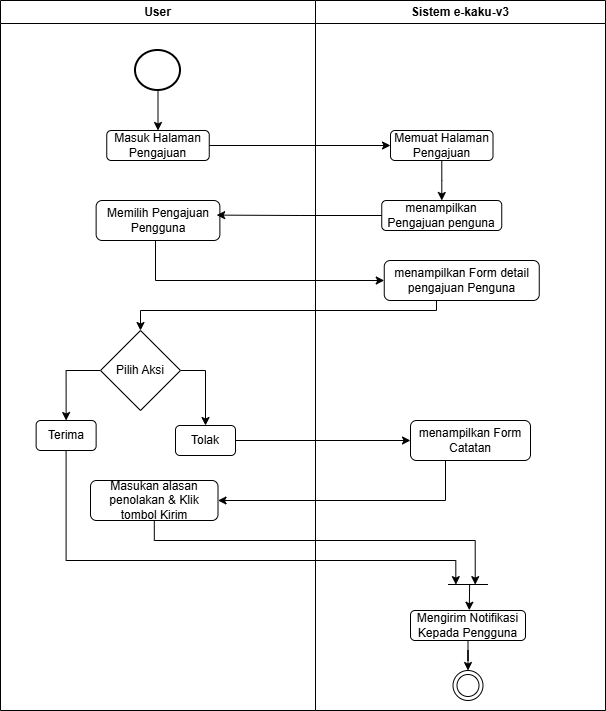

The diagram above was exported from draw.io. Its source (the exported page's mxGraphModel, read from the mxfile embedded in the PNG):
<mxGraphModel dx="644" dy="403" grid="1" gridSize="10" guides="1" tooltips="1" connect="1" arrows="1" fold="1" page="1" pageScale="1" pageWidth="850" pageHeight="1100" math="0" shadow="0">
  <root>
    <mxCell id="VMiXGj1ZeWyZMn4uUiSx-0" />
    <mxCell id="VMiXGj1ZeWyZMn4uUiSx-1" parent="VMiXGj1ZeWyZMn4uUiSx-0" />
    <mxCell id="VMiXGj1ZeWyZMn4uUiSx-2" parent="VMiXGj1ZeWyZMn4uUiSx-1" style="swimlane;whiteSpace=wrap;html=1;" value="User" vertex="1">
      <mxGeometry height="710" width="315" x="135" y="110" as="geometry" />
    </mxCell>
    <mxCell id="VMiXGj1ZeWyZMn4uUiSx-3" edge="1" parent="VMiXGj1ZeWyZMn4uUiSx-2" source="VMiXGj1ZeWyZMn4uUiSx-4" style="edgeStyle=orthogonalEdgeStyle;rounded=0;orthogonalLoop=1;jettySize=auto;html=1;entryX=0.5;entryY=0;entryDx=0;entryDy=0;" target="VMiXGj1ZeWyZMn4uUiSx-5">
      <mxGeometry relative="1" as="geometry" />
    </mxCell>
    <mxCell id="VMiXGj1ZeWyZMn4uUiSx-4" parent="VMiXGj1ZeWyZMn4uUiSx-2" style="strokeWidth=2;html=1;shape=mxgraph.flowchart.start_2;whiteSpace=wrap;" value="" vertex="1">
      <mxGeometry height="40" width="45" x="135" y="50" as="geometry" />
    </mxCell>
    <mxCell id="VMiXGj1ZeWyZMn4uUiSx-5" parent="VMiXGj1ZeWyZMn4uUiSx-2" style="rounded=1;whiteSpace=wrap;html=1;" value="Masuk Halaman Pengajuan" vertex="1">
      <mxGeometry height="30" width="102.5" x="106.25" y="130" as="geometry" />
    </mxCell>
    <mxCell id="VMiXGj1ZeWyZMn4uUiSx-6" parent="VMiXGj1ZeWyZMn4uUiSx-2" style="rounded=1;whiteSpace=wrap;html=1;" value="Memilih Pengajuan Pengguna" vertex="1">
      <mxGeometry height="40" width="123.75" x="95.63" y="200" as="geometry" />
    </mxCell>
    <mxCell id="r1zW2lwMkG7LFFLs3ZEm-32" edge="1" parent="VMiXGj1ZeWyZMn4uUiSx-2" source="VMiXGj1ZeWyZMn4uUiSx-13" style="edgeStyle=orthogonalEdgeStyle;rounded=0;orthogonalLoop=1;jettySize=auto;html=1;entryX=0.5;entryY=0;entryDx=0;entryDy=0;" target="r1zW2lwMkG7LFFLs3ZEm-31">
      <mxGeometry relative="1" as="geometry" />
    </mxCell>
    <mxCell id="r1zW2lwMkG7LFFLs3ZEm-33" edge="1" parent="VMiXGj1ZeWyZMn4uUiSx-2" source="VMiXGj1ZeWyZMn4uUiSx-13" style="edgeStyle=orthogonalEdgeStyle;rounded=0;orthogonalLoop=1;jettySize=auto;html=1;entryX=0.5;entryY=0;entryDx=0;entryDy=0;" target="r1zW2lwMkG7LFFLs3ZEm-30">
      <mxGeometry relative="1" as="geometry">
        <Array as="points">
          <mxPoint x="205" y="370" />
        </Array>
      </mxGeometry>
    </mxCell>
    <mxCell id="VMiXGj1ZeWyZMn4uUiSx-13" parent="VMiXGj1ZeWyZMn4uUiSx-2" style="rhombus;whiteSpace=wrap;html=1;" value="Pilih Aksi" vertex="1">
      <mxGeometry height="80" width="80" x="100" y="330" as="geometry" />
    </mxCell>
    <mxCell id="r1zW2lwMkG7LFFLs3ZEm-30" parent="VMiXGj1ZeWyZMn4uUiSx-2" style="rounded=1;whiteSpace=wrap;html=1;" value="Tolak" vertex="1">
      <mxGeometry height="30" width="60" x="175" y="425" as="geometry" />
    </mxCell>
    <mxCell id="r1zW2lwMkG7LFFLs3ZEm-31" parent="VMiXGj1ZeWyZMn4uUiSx-2" style="rounded=1;whiteSpace=wrap;html=1;" value="Terima" vertex="1">
      <mxGeometry height="30" width="60" x="35.629999999999995" y="420" as="geometry" />
    </mxCell>
    <mxCell id="r1zW2lwMkG7LFFLs3ZEm-37" parent="VMiXGj1ZeWyZMn4uUiSx-2" style="rounded=1;whiteSpace=wrap;html=1;" value="Masukan alasan penolakan &amp;amp; Klik tombol Kirim" vertex="1">
      <mxGeometry height="40" width="127.51" x="90" y="480" as="geometry" />
    </mxCell>
    <mxCell id="VMiXGj1ZeWyZMn4uUiSx-8" parent="VMiXGj1ZeWyZMn4uUiSx-1" style="swimlane;whiteSpace=wrap;html=1;" value="Sistem e-kaku-v3" vertex="1">
      <mxGeometry height="710" width="290" x="450" y="110" as="geometry" />
    </mxCell>
    <mxCell id="VMiXGj1ZeWyZMn4uUiSx-9" parent="VMiXGj1ZeWyZMn4uUiSx-8" style="ellipse;html=1;shape=endState;" value="" vertex="1">
      <mxGeometry height="30" width="30" x="137.5" y="670" as="geometry" />
    </mxCell>
    <mxCell id="r1zW2lwMkG7LFFLs3ZEm-24" edge="1" parent="VMiXGj1ZeWyZMn4uUiSx-8" source="VMiXGj1ZeWyZMn4uUiSx-11" style="edgeStyle=orthogonalEdgeStyle;rounded=0;orthogonalLoop=1;jettySize=auto;html=1;" target="r1zW2lwMkG7LFFLs3ZEm-23" value="">
      <mxGeometry relative="1" as="geometry" />
    </mxCell>
    <mxCell id="VMiXGj1ZeWyZMn4uUiSx-11" parent="VMiXGj1ZeWyZMn4uUiSx-8" style="rounded=1;whiteSpace=wrap;html=1;" value="Memuat Halaman Pengajuan" vertex="1">
      <mxGeometry height="30" width="102.5" x="75" y="130" as="geometry" />
    </mxCell>
    <mxCell id="VMiXGj1ZeWyZMn4uUiSx-14" edge="1" parent="VMiXGj1ZeWyZMn4uUiSx-8" source="VMiXGj1ZeWyZMn4uUiSx-15" style="edgeStyle=orthogonalEdgeStyle;rounded=0;orthogonalLoop=1;jettySize=auto;html=1;" target="VMiXGj1ZeWyZMn4uUiSx-9" value="">
      <mxGeometry relative="1" as="geometry" />
    </mxCell>
    <mxCell id="VMiXGj1ZeWyZMn4uUiSx-15" parent="VMiXGj1ZeWyZMn4uUiSx-8" style="rounded=1;whiteSpace=wrap;html=1;" value="Mengirim Notifikasi Kepada Pengguna" vertex="1">
      <mxGeometry height="30" width="115" x="95" y="610" as="geometry" />
    </mxCell>
    <mxCell id="r1zW2lwMkG7LFFLs3ZEm-23" parent="VMiXGj1ZeWyZMn4uUiSx-8" style="rounded=1;whiteSpace=wrap;html=1;" value="menampilkan Pengajuan penguna" vertex="1">
      <mxGeometry height="30" width="120" x="66.25" y="200" as="geometry" />
    </mxCell>
    <mxCell id="r1zW2lwMkG7LFFLs3ZEm-27" parent="VMiXGj1ZeWyZMn4uUiSx-8" style="rounded=1;whiteSpace=wrap;html=1;" value="menampilkan Form detail pengajuan Penguna" vertex="1">
      <mxGeometry height="40" width="155" x="68.75" y="260" as="geometry" />
    </mxCell>
    <mxCell id="r1zW2lwMkG7LFFLs3ZEm-35" parent="VMiXGj1ZeWyZMn4uUiSx-8" style="rounded=1;whiteSpace=wrap;html=1;" value="menampilkan Form Catatan" vertex="1">
      <mxGeometry height="40" width="120" x="95" y="420" as="geometry" />
    </mxCell>
    <mxCell id="r1zW2lwMkG7LFFLs3ZEm-40" parent="VMiXGj1ZeWyZMn4uUiSx-8" style="line;strokeWidth=1;fillColor=none;align=left;verticalAlign=middle;spacingTop=-1;spacingLeft=3;spacingRight=3;rotatable=0;labelPosition=right;points=[];portConstraint=eastwest;strokeColor=inherit;" value="" vertex="1">
      <mxGeometry height="8" width="40" x="132.5" y="580" as="geometry" />
    </mxCell>
    <mxCell id="r1zW2lwMkG7LFFLs3ZEm-41" edge="1" parent="VMiXGj1ZeWyZMn4uUiSx-8" source="r1zW2lwMkG7LFFLs3ZEm-40" style="endArrow=classic;html=1;rounded=0;exitX=0.541;exitY=0.53;exitDx=0;exitDy=0;exitPerimeter=0;entryX=0.511;entryY=-0.009;entryDx=0;entryDy=0;entryPerimeter=0;" target="VMiXGj1ZeWyZMn4uUiSx-15" value="">
      <mxGeometry height="50" relative="1" width="50" as="geometry">
        <mxPoint x="127.5" y="630" as="sourcePoint" />
        <mxPoint x="152.5" y="609" as="targetPoint" />
      </mxGeometry>
    </mxCell>
    <mxCell id="VMiXGj1ZeWyZMn4uUiSx-19" edge="1" parent="VMiXGj1ZeWyZMn4uUiSx-1" source="VMiXGj1ZeWyZMn4uUiSx-5" style="edgeStyle=orthogonalEdgeStyle;rounded=0;orthogonalLoop=1;jettySize=auto;html=1;entryX=0;entryY=0.5;entryDx=0;entryDy=0;" target="VMiXGj1ZeWyZMn4uUiSx-11">
      <mxGeometry relative="1" as="geometry" />
    </mxCell>
    <mxCell id="r1zW2lwMkG7LFFLs3ZEm-26" edge="1" parent="VMiXGj1ZeWyZMn4uUiSx-1" source="r1zW2lwMkG7LFFLs3ZEm-23" style="edgeStyle=orthogonalEdgeStyle;rounded=0;orthogonalLoop=1;jettySize=auto;html=1;entryX=0.974;entryY=0.365;entryDx=0;entryDy=0;entryPerimeter=0;" target="VMiXGj1ZeWyZMn4uUiSx-6">
      <mxGeometry relative="1" as="geometry" />
    </mxCell>
    <mxCell id="r1zW2lwMkG7LFFLs3ZEm-28" edge="1" parent="VMiXGj1ZeWyZMn4uUiSx-1" source="VMiXGj1ZeWyZMn4uUiSx-6" style="edgeStyle=orthogonalEdgeStyle;rounded=0;orthogonalLoop=1;jettySize=auto;html=1;entryX=0;entryY=0.5;entryDx=0;entryDy=0;" target="r1zW2lwMkG7LFFLs3ZEm-27">
      <mxGeometry relative="1" as="geometry">
        <Array as="points">
          <mxPoint x="290" y="390" />
        </Array>
      </mxGeometry>
    </mxCell>
    <mxCell id="r1zW2lwMkG7LFFLs3ZEm-29" edge="1" parent="VMiXGj1ZeWyZMn4uUiSx-1" source="r1zW2lwMkG7LFFLs3ZEm-27" style="edgeStyle=orthogonalEdgeStyle;rounded=0;orthogonalLoop=1;jettySize=auto;html=1;entryX=0.5;entryY=0;entryDx=0;entryDy=0;" target="VMiXGj1ZeWyZMn4uUiSx-13">
      <mxGeometry relative="1" as="geometry">
        <Array as="points">
          <mxPoint x="571" y="420" />
          <mxPoint x="275" y="420" />
        </Array>
      </mxGeometry>
    </mxCell>
    <mxCell id="r1zW2lwMkG7LFFLs3ZEm-36" edge="1" parent="VMiXGj1ZeWyZMn4uUiSx-1" source="r1zW2lwMkG7LFFLs3ZEm-30" style="edgeStyle=orthogonalEdgeStyle;rounded=0;orthogonalLoop=1;jettySize=auto;html=1;entryX=0;entryY=0.5;entryDx=0;entryDy=0;" target="r1zW2lwMkG7LFFLs3ZEm-35">
      <mxGeometry relative="1" as="geometry" />
    </mxCell>
    <mxCell id="r1zW2lwMkG7LFFLs3ZEm-38" edge="1" parent="VMiXGj1ZeWyZMn4uUiSx-1" source="r1zW2lwMkG7LFFLs3ZEm-35" style="edgeStyle=orthogonalEdgeStyle;rounded=0;orthogonalLoop=1;jettySize=auto;html=1;entryX=1;entryY=0.5;entryDx=0;entryDy=0;" target="r1zW2lwMkG7LFFLs3ZEm-37">
      <mxGeometry relative="1" as="geometry">
        <Array as="points">
          <mxPoint x="580" y="610" />
        </Array>
      </mxGeometry>
    </mxCell>
    <mxCell id="r1zW2lwMkG7LFFLs3ZEm-43" edge="1" parent="VMiXGj1ZeWyZMn4uUiSx-1" source="r1zW2lwMkG7LFFLs3ZEm-31" style="edgeStyle=orthogonalEdgeStyle;rounded=0;orthogonalLoop=1;jettySize=auto;html=1;entryX=0.196;entryY=0.516;entryDx=0;entryDy=0;entryPerimeter=0;" target="r1zW2lwMkG7LFFLs3ZEm-40">
      <mxGeometry relative="1" as="geometry">
        <Array as="points">
          <mxPoint x="201" y="670" />
          <mxPoint x="590" y="670" />
        </Array>
        <mxPoint x="590" y="730" as="targetPoint" />
      </mxGeometry>
    </mxCell>
    <mxCell id="r1zW2lwMkG7LFFLs3ZEm-42" edge="1" parent="VMiXGj1ZeWyZMn4uUiSx-1" source="r1zW2lwMkG7LFFLs3ZEm-37" style="edgeStyle=orthogonalEdgeStyle;rounded=0;orthogonalLoop=1;jettySize=auto;html=1;entryX=0.681;entryY=0.52;entryDx=0;entryDy=0;entryPerimeter=0;" target="r1zW2lwMkG7LFFLs3ZEm-40">
      <mxGeometry relative="1" as="geometry">
        <Array as="points">
          <mxPoint x="289" y="650" />
          <mxPoint x="610" y="650" />
        </Array>
        <mxPoint x="610" y="740" as="targetPoint" />
      </mxGeometry>
    </mxCell>
  </root>
</mxGraphModel>